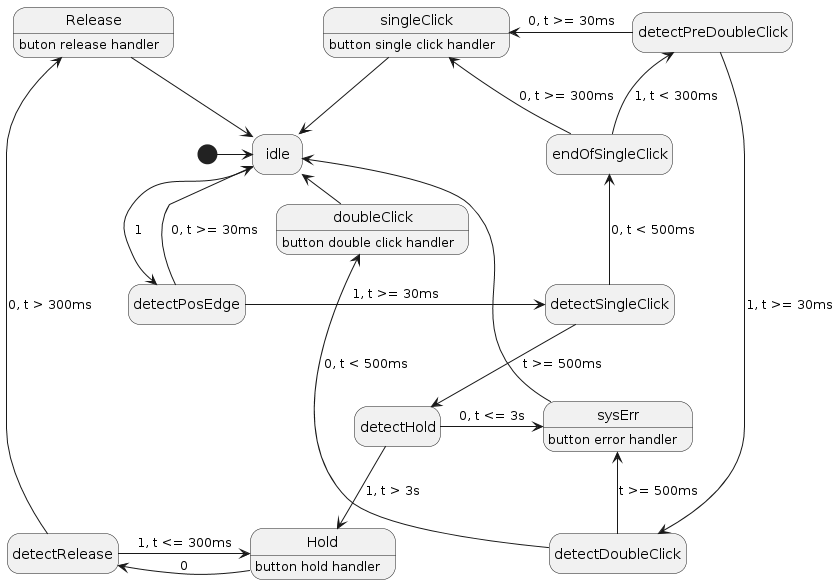

The diagram above was rendered by PlantUML. Its source (embedded in the PNG):
@startuml
hide empty description

[*] -> idle

state idle
idle -down-> detectPosEdge : 1

state detectPosEdge
detectPosEdge -right-> detectSingleClick : 1, t >= 30ms
detectPosEdge -up-> idle : 0, t >= 30ms

state detectSingleClick
detectSingleClick -up-> endOfSingleClick : 0, t < 500ms
detectSingleClick -down-> detectHold : t >= 500ms

state endOfSingleClick
endOfSingleClick -up-> singleClick : 0, t >= 300ms
endOfSingleClick -up-> detectPreDoubleClick : 1, t < 300ms

state detectPreDoubleClick
detectPreDoubleClick -right-> detectDoubleClick : 1, t >= 30ms
detectPreDoubleClick -left-> singleClick :0, t >= 30ms

state detectDoubleClick
detectDoubleClick -up-> doubleClick : 0, t < 500ms
detectDoubleClick -up-> sysErr : t >= 500ms

state detectHold
detectHold -right-> sysErr : 0, t <= 3s
detectHold -down-> Hold : 1, t > 3s

state Hold : button hold handler
Hold -left-> detectRelease : 0

state detectRelease
detectRelease -right-> Hold : 1, t <= 300ms
detectRelease -left-> Release : 0, t > 300ms

state Release : buton release handler
Release --> idle

state singleClick : button single click handler
singleClick -down-> idle

state doubleClick : button double click handler
doubleClick -left-> idle

state sysErr: button error handler
sysErr -left-> idle
@enduml